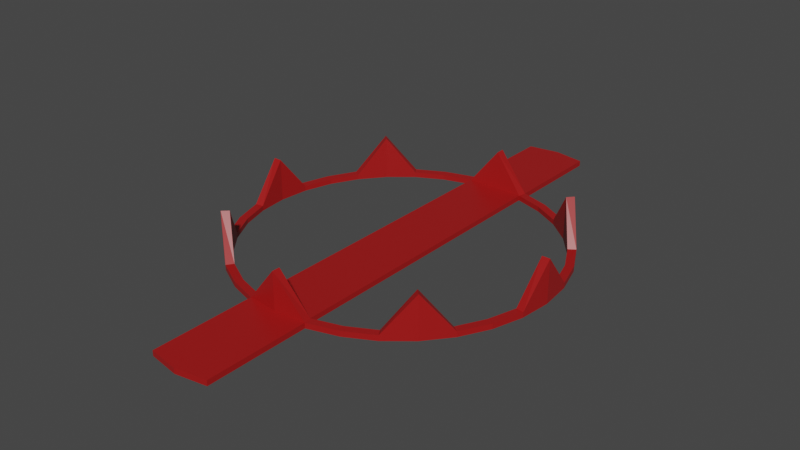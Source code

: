 # Source: BearTrap.blend  (saved by Blender 2.80.75; exported with 4.5.12 LTS)
import bpy
from mathutils import Matrix  # noqa: F401  (used for matrix-valued properties, if any)

bpy.ops.wm.read_factory_settings(use_empty=True)
scene = bpy.context.scene
scene.name = 'Scene'

# ---- collections
col_collection = bpy.data.collections.new('Collection'); scene.collection.children.link(col_collection)

# ---- materials (node trees are filled in below, after node groups)
mat_beartrap_brown = bpy.data.materials.new('BearTrap Brown')
mat_beartrap_brown.alpha_threshold = 0.0
mat_beartrap_brown.use_transparent_shadow = False
mat_beartrap_brown.line_color = (0.0, 0.0, 0.0, 1.0)

# ---- material node trees
mat_beartrap_brown.use_nodes = True; mat_beartrap_brown.node_tree.nodes.clear()
_N = mat_beartrap_brown.node_tree.nodes; _L = mat_beartrap_brown.node_tree.links
n0 = _N.new('ShaderNodeOutputMaterial'); n0.name = 'Material Output'; n0.location = (300, 300)
n1 = _N.new('ShaderNodeBsdfPrincipled'); n1.name = 'Principled BSDF'; n1.location = (10, 300)
n1.distribution = 'GGX'
n1.subsurface_method = 'BURLEY'
n1.inputs[0].default_value = (0.3672, 0.009077, 0.009077, 1.0)
n1.inputs[2].default_value = 0.4
n1.inputs[3].default_value = 1.45
n1.inputs[27].default_value = (0.0, 0.0, 0.0, 1.0)
n1.inputs[28].default_value = 1.0
_L.new(n1.outputs[0], n0.inputs[0])
n0.is_active_output = True

# ---- world
world_world = bpy.data.worlds.new('World'); scene.world = world_world
world_world.use_nodes = True; world_world.node_tree.nodes.clear()
_N = world_world.node_tree.nodes; _L = world_world.node_tree.links
n0 = _N.new('ShaderNodeOutputWorld'); n0.name = 'World Output'; n0.location = (300, 300)
n1 = _N.new('ShaderNodeBackground'); n1.name = 'Background'; n1.location = (10, 300)
n1.inputs[0].default_value = (0.05088, 0.05088, 0.05088, 1.0)
_L.new(n1.outputs[0], n0.inputs[0])
n0.is_active_output = True
world_world.color = (0.05088, 0.05088, 0.05088)
world_world.use_sun_shadow = False
world_world.sun_shadow_jitter_overblur = 0.0

# ---- meshes
me_circle = bpy.data.meshes.new('Circle')
me_circle.from_pydata([(0.0, 1.0, 0.0), (-0.1951, 0.9808, 0.0), (-0.3827, 0.9239, 0.0), (-0.5556, 0.8315, 0.0), (-0.7071, 0.7071, 0.0), (-0.8315, 0.5556, 0.0), (-0.9239, 0.3827, 0.0), (-0.9808, 0.1951, 0.0), (-1.0, 7.55e-08, 0.0), (-0.9808, -0.1951, 0.0), (-0.9239, -0.3827, 0.0), (-0.8315, -0.5556, 0.0), (-0.7071, -0.7071, 0.0), (-0.5556, -0.8315, 0.0), (-0.3827, -0.9239, 0.0), (-0.1951, -0.9808, 0.0), (3.258e-07, -1.0, 0.0), (0.1951, -0.9808, 0.0), (0.3827, -0.9239, 0.0), (0.5556, -0.8315, 0.0), (0.7071, -0.7071, 0.0), (0.8315, -0.5556, 0.0), (0.9239, -0.3827, 0.0), (0.9808, -0.1951, 0.0), (1.0, 9.656e-07, 0.0), (0.9808, 0.1951, 0.0), (0.9239, 0.3827, 0.0), (0.8315, 0.5556, 0.0), (0.7071, 0.7071, 0.0), (0.5556, 0.8315, 0.0), (0.3827, 0.9239, 0.0), (0.1951, 0.9808, 0.0), (0.0, 1.0, 0.2693), (-0.1951, 0.9808, 0.03333), (-0.3827, 0.9239, 0.03333), (-0.5556, 0.8315, 0.03333), (-0.7071, 0.7071, 0.2693), (-0.8315, 0.5556, 0.03333), (-0.9239, 0.3827, 0.03333), (-0.9808, 0.1951, 0.03333), (-1.0, 7.55e-08, 0.2693), (-0.9808, -0.1951, 0.03333), (-0.9239, -0.3827, 0.03333), (-0.8315, -0.5556, 0.03333), (-0.7071, -0.7071, 0.2693), (-0.5556, -0.8315, 0.03333), (-0.3827, -0.9239, 0.03333), (-0.1951, -0.9808, 0.03333), (3.258e-07, -1.0, 0.2693), (0.1951, -0.9808, 0.03333), (0.3827, -0.9239, 0.03333), (0.5556, -0.8315, 0.03333), (0.7071, -0.7071, 0.2693), (0.8315, -0.5556, 0.03333), (0.9239, -0.3827, 0.03333), (0.9808, -0.1951, 0.03333), (1.0, 9.656e-07, 0.2693), (0.9808, 0.1951, 0.03333), (0.9239, 0.3827, 0.03333), (0.8315, 0.5556, 0.03333), (0.7071, 0.7071, 0.2693), (0.5556, 0.8315, 0.03333), (0.3827, 0.9239, 0.03333), (0.1951, 0.9808, 0.03333), (-0.1853, 0.9317, 0.0008333), (-0.3635, 0.8777, 0.0008333), (-0.5278, 0.7899, 0.0008333), (-0.6718, 0.6718, 0.0008333), (-0.7899, 0.5278, 0.0008333), (-0.8777, 0.3635, 0.0008333), (-0.9317, 0.1853, 0.0008333), (-0.95, 8.799e-08, 0.0008333), (-0.9317, -0.1853, 0.0008333), (-0.8777, -0.3635, 0.0008333), (-0.7899, -0.5278, 0.0008333), (-0.6718, -0.6718, 0.0008333), (-0.5278, -0.7899, 0.0008333), (-0.3635, -0.8777, 0.0008333), (-0.1853, -0.9317, 0.0008333), (0.1853, -0.9317, 0.0008333), (0.3635, -0.8777, 0.0008333), (0.5278, -0.7899, 0.0008333), (0.6718, -0.6718, 0.0008333), (0.7899, -0.5278, 0.0008333), (0.8777, -0.3635, 0.0008333), (0.9317, -0.1853, 0.0008333), (0.95, 9.336e-07, 0.0008333), (0.9317, 0.1853, 0.0008333), (0.8777, 0.3636, 0.0008333), (0.7899, 0.5278, 0.0008333), (0.6718, 0.6718, 0.0008333), (0.5278, 0.7899, 0.0008333), (0.3635, 0.8777, 0.0008333), (0.1853, 0.9317, 0.0008333), (-5.929e-09, 0.95, 0.2685), (-0.1853, 0.9317, 0.0325), (-0.3635, 0.8777, 0.0325), (-0.5278, 0.7899, 0.0325), (-0.6718, 0.6718, 0.2685), (-0.7899, 0.5278, 0.0325), (-0.8777, 0.3635, 0.0325), (-0.9317, 0.1853, 0.0325), (-0.95, 8.799e-08, 0.2685), (-0.9317, -0.1853, 0.0325), (-0.8777, -0.3635, 0.0325), (-0.7899, -0.5278, 0.0325), (-0.6718, -0.6718, 0.2685), (-0.5278, -0.7899, 0.0325), (-0.3635, -0.8777, 0.0325), (-0.1853, -0.9317, 0.0325), (3.036e-07, -0.95, 0.2685), (0.1853, -0.9317, 0.0325), (0.3635, -0.8777, 0.0325), (0.5278, -0.7899, 0.0325), (0.6718, -0.6718, 0.2685), (0.7899, -0.5278, 0.0325), (0.8777, -0.3635, 0.0325), (0.9317, -0.1853, 0.0325), (0.95, 9.336e-07, 0.2685), (0.9317, 0.1853, 0.0325), (0.8777, 0.3636, 0.0325), (0.7899, 0.5278, 0.0325), (0.6718, 0.6718, 0.2685), (0.5278, 0.7899, 0.0325), (0.3635, 0.8777, 0.0325), (0.1853, 0.9317, 0.0325), (0.0, 1.0, 0.03333), (3.258e-07, -1.0, 0.03333), (-0.1951, 1.629, 0.0), (0.0, 1.661, 0.0), (3.258e-07, -1.661, 0.0), (-0.1951, -1.629, 0.0), (0.1951, -1.629, 0.0), (0.1951, 1.629, 0.0), (-0.1951, 1.629, 0.03333), (-0.1951, -1.629, 0.03333), (0.1951, -1.629, 0.03333), (0.1951, 1.629, 0.03333), (0.0, 1.661, 0.03333), (3.258e-07, -1.661, 0.03333)], [], [(22, 54, 53, 21), (9, 41, 40, 8), (23, 55, 54, 22), (10, 42, 41, 9), (24, 56, 55, 23), (11, 43, 42, 10), (25, 57, 56, 24), (12, 44, 43, 11), (26, 58, 57, 25), (13, 45, 44, 12), (27, 59, 58, 26), (14, 46, 45, 13), (28, 60, 59, 27), (15, 47, 46, 14), (2, 34, 33, 1), (29, 61, 60, 28), (3, 35, 34, 2), (30, 62, 61, 29), (4, 36, 35, 3), (31, 63, 62, 30), (18, 50, 49, 17), (5, 37, 36, 4), (19, 51, 50, 18), (6, 38, 37, 5), (20, 52, 51, 19), (7, 39, 38, 6), (21, 53, 52, 20), (8, 40, 39, 7), (84, 83, 115, 116), (72, 71, 102, 103), (85, 84, 116, 117), (73, 72, 103, 104), (86, 85, 117, 118), (74, 73, 104, 105), (87, 86, 118, 119), (75, 74, 105, 106), (88, 87, 119, 120), (76, 75, 106, 107), (89, 88, 120, 121), (77, 76, 107, 108), (90, 89, 121, 122), (78, 77, 108, 109), (65, 64, 95, 96), (91, 90, 122, 123), (66, 65, 96, 97), (92, 91, 123, 124), (1, 0, 31, 93, 79, 17, 16, 15, 78, 64), (67, 66, 97, 98), (93, 92, 124, 125), (80, 79, 111, 112), (68, 67, 98, 99), (81, 80, 112, 113), (69, 68, 99, 100), (82, 81, 113, 114), (70, 69, 100, 101), (83, 82, 114, 115), (71, 70, 101, 102), (6, 5, 68, 69), (58, 59, 121, 120), (32, 33, 95, 94), (7, 6, 69, 70), (59, 60, 122, 121), (33, 34, 96, 95), (8, 7, 70, 71), (60, 61, 123, 122), (34, 35, 97, 96), (9, 8, 71, 72), (61, 62, 124, 123), (35, 36, 98, 97), (10, 9, 72, 73), (62, 63, 125, 124), (36, 37, 99, 98), (11, 10, 73, 74), (63, 32, 94, 125), (37, 38, 100, 99), (12, 11, 74, 75), (38, 39, 101, 100), (13, 12, 75, 76), (39, 40, 102, 101), (14, 13, 76, 77), (40, 41, 103, 102), (15, 14, 77, 78), (41, 42, 104, 103), (111, 125, 95, 109), (42, 43, 105, 104), (110, 111, 109), (43, 44, 106, 105), (18, 17, 79, 80), (44, 45, 107, 106), (19, 18, 80, 81), (45, 46, 108, 107), (20, 19, 81, 82), (46, 47, 109, 108), (21, 20, 82, 83), (47, 48, 110, 109), (22, 21, 83, 84), (48, 49, 111, 110), (23, 22, 84, 85), (49, 50, 112, 111), (24, 23, 85, 86), (50, 51, 113, 112), (25, 24, 86, 87), (51, 52, 114, 113), (26, 25, 87, 88), (52, 53, 115, 114), (27, 26, 88, 89), (53, 54, 116, 115), (28, 27, 89, 90), (2, 1, 64, 65), (54, 55, 117, 116), (29, 28, 90, 91), (3, 2, 65, 66), (55, 56, 118, 117), (30, 29, 91, 92), (4, 3, 66, 67), (56, 57, 119, 118), (31, 30, 92, 93), (5, 4, 67, 68), (57, 58, 120, 119), (94, 95, 125), (93, 79, 111, 125), (78, 64, 95, 109), (126, 63, 137, 138), (32, 126, 33), (63, 126, 32), (63, 31, 133, 137), (127, 47, 135, 139), (48, 127, 49), (47, 127, 48), (47, 15, 131, 135), (133, 129, 138, 137), (139, 135, 131, 130), (130, 132, 136, 139), (129, 128, 134, 138), (16, 17, 132, 130), (49, 127, 139, 136), (1, 33, 134, 128), (17, 49, 136, 132), (0, 1, 128, 129), (31, 0, 129, 133), (33, 126, 138, 134), (15, 16, 130, 131)])
_uv = me_circle.uv_layers.new(name='UVMap')
_uv.uv.foreach_set('vector', [0.0, 0.0, 0.0, 0.0, 0.0, 0.0, 0.0, 0.0, 0.0, 0.0, 0.0, 0.0, 0.0, 0.0, 0.0, 0.0, 0.0, 0.0, 0.0, 0.0, 0.0, 0.0, 0.0, 0.0, 0.0, 0.0, 0.0, 0.0, 0.0, 0.0, 0.0, 0.0, 0.0, 0.0, 0.0, 0.0, 0.0, 0.0, 0.0, 0.0, 0.0, 0.0, 0.0, 0.0, 0.0, 0.0, 0.0, 0.0, 0.0, 0.0, 0.0, 0.0, 0.0, 0.0, 0.0, 0.0, 0.0, 0.0, 0.0, 0.0, 0.0, 0.0, 0.0, 0.0, 0.0, 0.0, 0.0, 0.0, 0.0, 0.0, 0.0, 0.0, 0.0, 0.0, 0.0, 0.0, 0.0, 0.0, 0.0, 0.0, 0.0, 0.0, 0.0, 0.0, 0.0, 0.0, 0.0, 0.0, 0.0, 0.0, 0.0, 0.0, 0.0, 0.0, 0.0, 0.0, 0.0, 0.0, 0.0, 0.0, 0.0, 0.0, 0.0, 0.0, 0.0, 0.0, 0.0, 0.0, 0.0, 0.0, 0.0, 0.0, 0.0, 0.0, 0.0, 0.0, 0.0, 0.0, 0.0, 0.0, 0.0, 0.0, 0.0, 0.0, 0.0, 0.0, 0.0, 0.0, 0.0, 0.0, 0.0, 0.0, 0.0, 0.0, 0.0, 0.0, 0.0, 0.0, 0.0, 0.0, 0.0, 0.0, 0.0, 0.0, 0.0, 0.0, 0.0, 0.0, 0.0, 0.0, 0.0, 0.0, 0.0, 0.0, 0.0, 0.0, 0.0, 0.0, 0.0, 0.0, 0.0, 0.0, 0.0, 0.0, 0.0, 0.0, 0.0, 0.0, 0.0, 0.0, 0.0, 0.0, 0.0, 0.0, 0.0, 0.0, 0.0, 0.0, 0.0, 0.0, 0.0, 0.0, 0.0, 0.0, 0.0, 0.0, 0.0, 0.0, 0.0, 0.0, 0.0, 0.0, 0.0, 0.0, 0.0, 0.0, 0.0, 0.0, 0.0, 0.0, 0.0, 0.0, 0.0, 0.0, 0.0, 0.0, 0.0, 0.0, 0.0, 0.0, 0.0, 0.0, 0.0, 0.0, 0.0, 0.0, 0.0, 0.0, 0.0, 0.0, 0.0, 0.0, 0.0, 0.0, 0.0, 0.0, 0.0, 0.0, 0.0, 0.0, 0.0, 0.0, 0.0, 0.0, 0.0, 0.0, 0.0, 0.0, 0.0, 0.0, 0.0, 0.0, 0.0, 0.0, 0.0, 0.0, 0.0, 0.0, 0.0, 0.0, 0.0, 0.0, 0.0, 0.0, 0.0, 0.0, 0.0, 0.0, 0.0, 0.0, 0.0, 0.0, 0.0, 0.0, 0.0, 0.0, 0.0, 0.0, 0.0, 0.0, 0.0, 0.0, 0.0, 0.0, 0.0, 0.0, 0.0, 0.0, 0.0, 0.0, 0.0, 0.0, 0.0, 0.0, 0.0, 0.0, 0.0, 0.0, 0.0, 0.0, 0.0, 0.0, 0.0, 0.0, 0.0, 0.0, 0.0, 0.0, 0.0, 0.0, 0.0, 0.0, 0.0, 0.0, 0.0, 0.0, 0.0, 0.0, 0.0, 0.0, 0.0, 0.0, 0.0, 0.0, 0.0, 0.0, 0.0, 0.0, 0.0, 0.0, 0.0, 0.0, 0.0, 0.0, 0.0, 0.0, 0.0, 0.0, 0.0, 0.0, 0.0, 0.0, 0.0, 0.0, 0.0, 0.0, 0.0, 0.0, 0.0, 0.0, 0.0, 0.0, 0.0, 0.0, 0.0, 0.0, 0.0, 0.0, 0.0, 0.0, 0.0, 0.0, 0.0, 0.0, 0.0, 0.0, 0.0, 0.0, 0.0, 0.0, 0.0, 0.0, 0.0, 0.0, 0.0, 0.0, 0.0, 0.0, 0.0, 0.0, 0.0, 0.0, 0.0, 0.0, 0.0, 0.0, 0.0, 0.0, 0.0, 0.0, 0.0, 0.0, 0.0, 0.0, 0.0, 0.0, 0.0, 0.0, 0.0, 0.0, 0.0, 0.0, 0.0, 0.0, 0.0, 0.0, 0.0, 0.0, 0.0, 0.0, 0.0, 0.0, 0.0, 0.0, 0.0, 0.0, 0.0, 0.0, 0.0, 0.0, 0.0, 0.0, 0.0, 0.0, 0.0, 0.0, 0.0, 0.0, 0.0, 0.0, 0.0, 0.0, 0.0, 0.0, 0.0, 0.0, 0.0, 0.0, 0.0, 0.0, 0.0, 0.0, 0.0, 0.0, 0.0, 0.0, 0.0, 0.0, 0.0, 0.0, 0.0, 0.0, 0.0, 0.0, 0.0, 0.0, 0.0, 0.0, 0.0, 0.0, 0.0, 0.0, 0.0, 0.0, 0.0, 0.0, 0.0, 0.0, 0.0, 0.0, 0.0, 0.0, 0.0, 0.0, 0.0, 0.0, 0.0, 0.0, 0.0, 0.0, 0.0, 0.0, 0.0, 0.0, 0.0, 0.0, 0.0, 0.0, 0.0, 0.0, 0.0, 0.0, 0.0, 0.0, 0.0, 0.0, 0.0, 0.0, 0.0, 0.0, 0.0, 0.0, 0.0, 0.0, 0.0, 0.0, 0.0, 0.0, 0.0, 0.0, 0.0, 0.0, 0.0, 0.0, 0.0, 0.0, 0.0, 0.0, 0.0, 0.0, 0.0, 0.0, 0.0, 0.0, 0.0, 0.0, 0.0, 0.0, 0.0, 0.0, 0.0, 0.0, 0.0, 0.0, 0.0, 0.0, 0.0, 0.0, 0.0, 0.0, 0.0, 0.0, 0.0, 0.0, 0.0, 0.0, 0.0, 0.0, 0.0, 0.0, 0.0, 0.0, 0.0, 0.0, 0.0, 0.0, 0.0, 0.0, 0.0, 0.0, 0.0, 0.0, 0.0, 0.0, 0.0, 0.0, 0.0, 0.0, 0.0, 0.0, 0.0, 0.0, 0.0, 0.0, 0.0, 0.0, 0.0, 0.0, 0.0, 0.0, 0.0, 0.0, 0.0, 0.0, 0.0, 0.0, 0.0, 0.0, 0.0, 0.0, 0.0, 0.0, 0.0, 0.0, 0.0, 0.0, 0.0, 0.0, 0.0, 0.0, 0.0, 0.0, 0.0, 0.0, 0.0, 0.0, 0.0, 0.0, 0.0, 0.0, 0.0, 0.0, 0.0, 0.0, 0.0, 0.0, 0.0, 0.0, 0.0, 0.0, 0.0, 0.0, 0.0, 0.0, 0.0, 0.0, 0.0, 0.0, 0.0, 0.0, 0.0, 0.0, 0.0, 0.0, 0.0, 0.0, 0.0, 0.0, 0.0, 0.0, 0.0, 0.0, 0.0, 0.0, 0.0, 0.0, 0.0, 0.0, 0.0, 0.0, 0.0, 0.0, 0.0, 0.0, 0.0, 0.0, 0.0, 0.0, 0.0, 0.0, 0.0, 0.0, 0.0, 0.0, 0.0, 0.0, 0.0, 0.0, 0.0, 0.0, 0.0, 0.0, 0.0, 0.0, 0.0, 0.0, 0.0, 0.0, 0.0, 0.0, 0.0, 0.0, 0.0, 0.0, 0.0, 0.0, 0.0, 0.0, 0.0, 0.0, 0.0, 0.0, 0.0, 0.0, 0.0, 0.0, 0.0, 0.0, 0.0, 0.0, 0.0, 0.0, 0.0, 0.0, 0.0, 0.0, 0.0, 0.0, 0.0, 0.0, 0.0, 0.0, 0.0, 0.0, 0.0, 0.0, 0.0, 0.0, 0.0, 0.0, 0.0, 0.0, 0.0, 0.0, 0.0, 0.0, 0.0, 0.0, 0.0, 0.0, 0.0, 0.0, 0.0, 0.0, 0.0, 0.0, 0.0, 0.0, 0.0, 0.0, 0.0, 0.0, 0.0, 0.0, 0.0, 0.0, 0.0, 0.0, 0.0, 0.0, 0.0, 0.0, 0.0, 0.0, 0.0, 0.0, 0.0, 0.0, 0.0, 0.0, 0.0, 0.0, 0.0, 0.0, 0.0, 0.0, 0.0, 0.0, 0.0, 0.0, 0.0, 0.0, 0.0, 0.0, 0.0, 0.0, 0.0, 0.0, 0.0, 0.0, 0.0, 0.0, 0.0, 0.0, 0.0, 0.0, 0.0, 0.0, 0.0, 0.0, 0.0, 0.0, 0.0, 0.0, 0.0, 0.0, 0.0, 0.0, 0.0, 0.0, 0.0, 0.0, 0.0, 0.0, 0.0, 0.0, 0.0, 0.0, 0.0, 0.0, 0.0, 0.0, 0.0, 0.0, 0.0, 0.0, 0.0, 0.0, 0.0, 0.0, 0.0, 0.0, 0.0, 0.0, 0.0, 0.0, 0.0, 0.0, 0.0, 0.0, 0.0, 0.0, 0.0, 0.0, 0.0, 0.0, 0.0, 0.0, 0.0, 0.0, 0.0, 0.0, 0.0, 0.0, 0.0, 0.0, 0.0, 0.0, 0.0, 0.0, 0.0, 0.0, 0.0, 0.0, 0.0, 0.0, 0.0, 0.0, 0.0, 0.0, 0.0, 0.0, 0.0, 0.0, 0.0, 0.0, 0.0, 0.0, 0.0, 0.0, 0.0, 0.0, 0.0, 0.0, 0.0, 0.0, 0.0, 0.0, 0.0, 0.0, 0.0, 0.0, 0.0, 0.0, 0.0, 0.0, 0.0, 0.0, 0.0, 0.0, 0.0, 0.0, 0.0, 0.0, 0.0, 0.0, 0.0, 0.0, 0.0, 0.0, 0.0, 0.0, 0.0, 0.0, 0.0, 0.0, 0.0, 0.0, 0.0, 0.0, 0.0, 0.0, 0.0, 0.0, 0.0, 0.0, 0.0, 0.0, 0.0, 0.0, 0.0, 0.0, 0.0, 0.0, 0.0, 0.0, 0.0, 0.0, 0.0, 0.0, 0.0, 0.0, 0.0, 0.0, 0.0, 0.0, 0.0, 0.0, 0.0, 0.0, 0.0, 0.0, 0.0, 0.0, 0.0, 0.0, 0.0, 0.0, 0.0, 0.0, 0.0, 0.0, 0.0, 0.0, 0.0, 0.0, 0.0, 0.0, 0.0, 0.0, 0.0, 0.0, 0.0, 0.0, 0.0, 0.0, 0.0, 0.0, 0.0, 0.0, 0.0, 0.0, 0.0, 0.0, 0.0, 0.0, 0.0, 0.0, 0.0, 0.0, 0.0, 0.0, 0.0, 0.0, 0.0, 0.0, 0.0, 0.0, 0.0, 0.0, 0.0, 0.0, 0.0, 0.0, 0.0, 0.0, 0.0, 0.0, 0.0, 0.0, 0.0, 0.0, 0.0, 0.0, 0.0, 0.0, 0.0, 0.0, 0.0, 0.0, 0.0, 0.0, 0.0, 0.0, 0.0, 0.0, 0.0, 0.0, 0.0, 0.0, 0.0, 0.0, 0.0, 0.0, 0.0, 0.0, 0.0, 0.0, 0.0, 0.0, 0.0, 0.0, 0.0, 0.0, 0.0, 0.0, 0.0, 0.0, 0.0, 0.0, 0.0, 0.0, 0.0, 0.0, 0.0, 0.0, 0.0, 0.0, 0.0, 0.0, 0.0, 0.0, 0.0, 0.0, 0.0, 0.0, 0.0, 0.0, 0.0, 0.0, 0.0, 0.0, 0.0, 0.0, 0.0, 0.0, 0.0, 0.0, 0.0, 0.0, 0.0, 0.0, 0.0, 0.0, 0.0, 0.0, 0.0, 0.0, 0.0, 0.0, 0.0, 0.0, 0.0, 0.0, 0.0, 0.0, 0.0, 0.0, 0.0, 0.0, 0.0, 0.0, 0.0, 0.0, 0.0, 0.0, 0.0, 0.0, 0.0, 0.0, 0.0, 0.0, 0.0, 0.0, 0.0, 0.0, 0.0, 0.0, 0.0, 0.0, 0.0, 0.0, 0.0, 0.0, 0.0, 0.0, 0.0, 0.0, 0.0, 0.0, 0.0, 0.0, 0.0, 0.0, 0.0, 0.0, 0.0, 0.0, 0.0, 0.0, 0.0, 0.0, 0.0, 0.0, 0.0, 0.0, 0.0, 0.0, 0.0, 0.0, 0.0, 0.0, 0.0, 0.0, 0.0, 0.0])
me_circle.materials.append(mat_beartrap_brown)
me_circle.use_remesh_preserve_volume = False
me_circle.use_remesh_preserve_attributes = False
me_circle.use_mirror_vertex_groups = False
me_circle.update()

# ---- objects
ob_circle = bpy.data.objects.new('Circle', me_circle)

# ---- transforms, parenting, visibility, modifiers, constraints
ob_circle.location = (0.0, 0.0, 0.0)
ob_circle.scale = (3.0, 3.0, 3.0)
ob_circle.lineart.crease_threshold = 0.0

# ---- collection membership
col_collection.objects.link(ob_circle)

# ---- scene / render settings (as saved in the file)
scene.frame_start = 1; scene.frame_end = 250; scene.frame_set(1)
scene.render.engine = 'BLENDER_EEVEE_NEXT'
scene.cycles.use_denoising = False
scene.cycles.samples = 128
scene.cycles.sampling_pattern = 'TABULATED_SOBOL'
scene.cycles.use_adaptive_sampling = False
scene.cycles.use_light_tree = False
scene.view_settings.view_transform = 'Filmic'
bpy.context.view_layer.update()

# ---- added for rendering (the .blend has no active camera and no usable light): camera, sun
cam_auto = bpy.data.cameras.new('AutoCamera')
cam_auto.lens = 50.0
cam_auto.sensor_width = 36.0
cam_auto.clip_end = 1000.0
ob_auto_camera = bpy.data.objects.new('AutoCamera', cam_auto)
scene.collection.objects.link(ob_auto_camera)
ob_auto_camera.location = (10.789, -12.9468, 9.0352)
ob_auto_camera.rotation_euler = (1.09748, -7.21219e-08, 0.694738)
scene.camera = ob_auto_camera
light_auto_sun = bpy.data.lights.new('AutoSun', 'SUN')
light_auto_sun.energy = 3.0
light_auto_sun.angle = 0.0523599
ob_auto_sun = bpy.data.objects.new('AutoSun', light_auto_sun)
scene.collection.objects.link(ob_auto_sun)
ob_auto_sun.rotation_euler = (0.872665, 0.174533, 0.523599)
bpy.context.view_layer.update()

